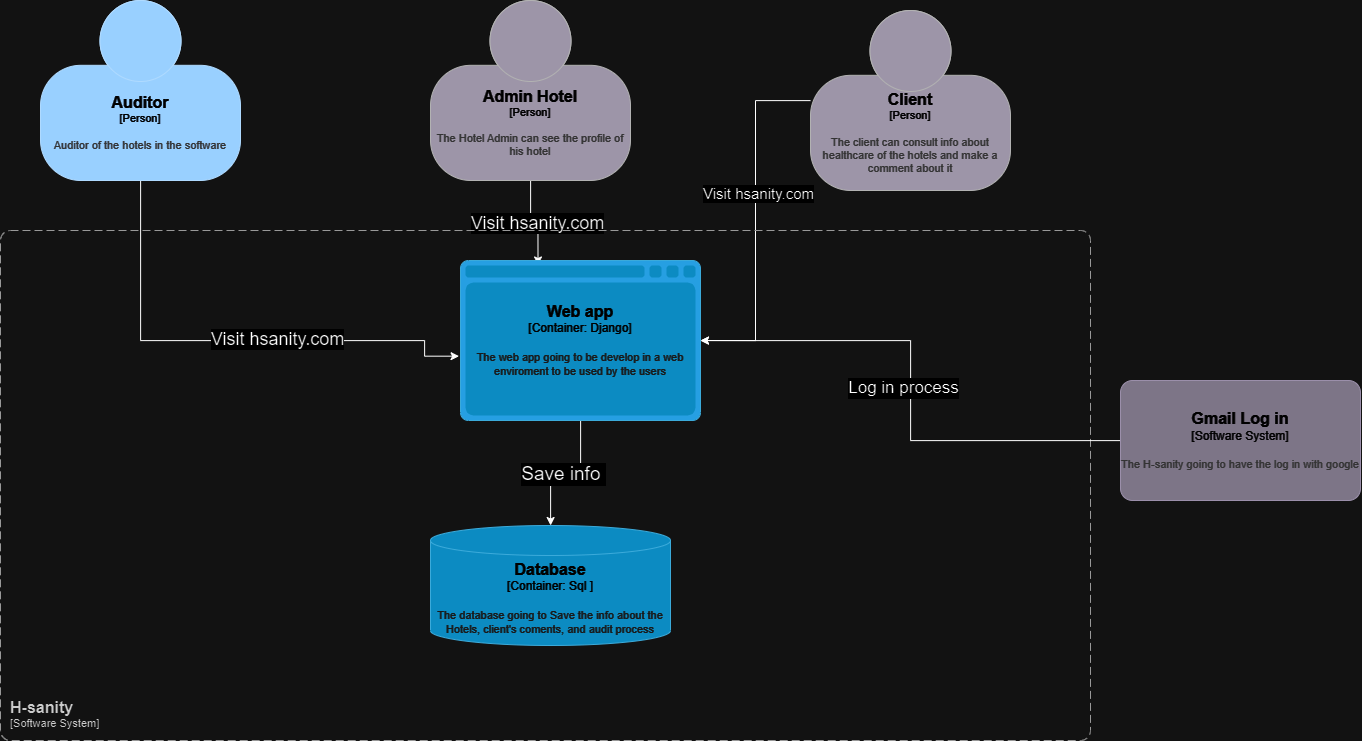

The diagram above was exported from draw.io. Its source (the exported page's mxGraphModel, read from the mxfile embedded in the PNG):
<mxGraphModel dx="2185" dy="2051" grid="1" gridSize="10" guides="1" tooltips="1" connect="1" arrows="1" fold="1" page="1" pageScale="1" pageWidth="827" pageHeight="1169" math="0" shadow="0">
  <root>
    <mxCell id="0" />
    <mxCell id="1" parent="0" />
    <mxCell id="9u4I5sRpo3LuDxaL1OBX-11" style="edgeStyle=orthogonalEdgeStyle;rounded=0;orthogonalLoop=1;jettySize=auto;html=1;entryX=-0.006;entryY=0.598;entryDx=0;entryDy=0;entryPerimeter=0;" edge="1" parent="1" source="9u4I5sRpo3LuDxaL1OBX-1" target="9u4I5sRpo3LuDxaL1OBX-6">
      <mxGeometry relative="1" as="geometry">
        <Array as="points">
          <mxPoint x="30" y="280" />
          <mxPoint x="314" y="280" />
          <mxPoint x="314" y="296" />
        </Array>
      </mxGeometry>
    </mxCell>
    <mxCell id="9u4I5sRpo3LuDxaL1OBX-12" value="&lt;font style=&quot;font-size: 18px;&quot;&gt;Visit hsanity.com&lt;/font&gt;" style="edgeLabel;html=1;align=center;verticalAlign=middle;resizable=0;points=[];" vertex="1" connectable="0" parent="9u4I5sRpo3LuDxaL1OBX-11">
      <mxGeometry x="0.1958" y="2" relative="1" as="geometry">
        <mxPoint as="offset" />
      </mxGeometry>
    </mxCell>
    <object placeholders="1" c4Name="Auditor" c4Type="Person" c4Description="Auditor of the hotels in the software" label="&lt;font style=&quot;font-size: 16px&quot;&gt;&lt;b&gt;%c4Name%&lt;/b&gt;&lt;/font&gt;&lt;div&gt;[%c4Type%]&lt;/div&gt;&lt;br&gt;&lt;div&gt;&lt;font style=&quot;font-size: 11px&quot;&gt;&lt;font color=&quot;#cccccc&quot;&gt;%c4Description%&lt;/font&gt;&lt;/div&gt;" id="9u4I5sRpo3LuDxaL1OBX-1">
      <mxCell style="html=1;fontSize=11;dashed=0;whiteSpace=wrap;fillColor=#083F75;strokeColor=#06315C;fontColor=#ffffff;shape=mxgraph.c4.person2;align=center;metaEdit=1;points=[[0.5,0,0],[1,0.5,0],[1,0.75,0],[0.75,1,0],[0.5,1,0],[0.25,1,0],[0,0.75,0],[0,0.5,0]];resizable=0;" vertex="1" parent="1">
        <mxGeometry x="-70" y="-60" width="200" height="180" as="geometry" />
      </mxCell>
    </object>
    <mxCell id="9u4I5sRpo3LuDxaL1OBX-13" style="edgeStyle=orthogonalEdgeStyle;rounded=0;orthogonalLoop=1;jettySize=auto;html=1;entryX=0.323;entryY=0.028;entryDx=0;entryDy=0;entryPerimeter=0;" edge="1" parent="1" source="9u4I5sRpo3LuDxaL1OBX-2" target="9u4I5sRpo3LuDxaL1OBX-6">
      <mxGeometry relative="1" as="geometry" />
    </mxCell>
    <mxCell id="9u4I5sRpo3LuDxaL1OBX-14" value="&lt;font style=&quot;font-size: 18px;&quot;&gt;Visit hsanity.com&lt;/font&gt;" style="edgeLabel;html=1;align=center;verticalAlign=middle;resizable=0;points=[];" vertex="1" connectable="0" parent="9u4I5sRpo3LuDxaL1OBX-13">
      <mxGeometry x="0.0799" y="-2" relative="1" as="geometry">
        <mxPoint as="offset" />
      </mxGeometry>
    </mxCell>
    <object placeholders="1" c4Name="Admin Hotel" c4Type="Person" c4Description="The Hotel Admin can see the profile of his hotel " label="&lt;font style=&quot;font-size: 16px&quot;&gt;&lt;b&gt;%c4Name%&lt;/b&gt;&lt;/font&gt;&lt;div&gt;[%c4Type%]&lt;/div&gt;&lt;br&gt;&lt;div&gt;&lt;font style=&quot;font-size: 11px&quot;&gt;&lt;font color=&quot;#cccccc&quot;&gt;%c4Description%&lt;/font&gt;&lt;/div&gt;" id="9u4I5sRpo3LuDxaL1OBX-2">
      <mxCell style="html=1;fontSize=11;dashed=0;whiteSpace=wrap;fillColor=#6C6477;strokeColor=#4D4D4D;fontColor=#ffffff;shape=mxgraph.c4.person2;align=center;metaEdit=1;points=[[0.5,0,0],[1,0.5,0],[1,0.75,0],[0.75,1,0],[0.5,1,0],[0.25,1,0],[0,0.75,0],[0,0.5,0]];resizable=0;" vertex="1" parent="1">
        <mxGeometry x="320" y="-60" width="200" height="180" as="geometry" />
      </mxCell>
    </object>
    <mxCell id="9u4I5sRpo3LuDxaL1OBX-15" style="edgeStyle=orthogonalEdgeStyle;rounded=0;orthogonalLoop=1;jettySize=auto;html=1;entryX=1;entryY=0.5;entryDx=0;entryDy=0;entryPerimeter=0;" edge="1" parent="1" source="9u4I5sRpo3LuDxaL1OBX-3" target="9u4I5sRpo3LuDxaL1OBX-6">
      <mxGeometry relative="1" as="geometry" />
    </mxCell>
    <mxCell id="9u4I5sRpo3LuDxaL1OBX-16" value="&lt;font style=&quot;font-size: 15px;&quot;&gt;Visit hsanity.com&lt;/font&gt;" style="edgeLabel;html=1;align=center;verticalAlign=middle;resizable=0;points=[];" vertex="1" connectable="0" parent="9u4I5sRpo3LuDxaL1OBX-15">
      <mxGeometry x="-0.1648" y="2" relative="1" as="geometry">
        <mxPoint as="offset" />
      </mxGeometry>
    </mxCell>
    <object placeholders="1" c4Name="Client" c4Type="Person" c4Description="The client can consult info about healthcare of the hotels and make a comment about it" label="&lt;font style=&quot;font-size: 16px&quot;&gt;&lt;b&gt;%c4Name%&lt;/b&gt;&lt;/font&gt;&lt;div&gt;[%c4Type%]&lt;/div&gt;&lt;br&gt;&lt;div&gt;&lt;font style=&quot;font-size: 11px&quot;&gt;&lt;font color=&quot;#cccccc&quot;&gt;%c4Description%&lt;/font&gt;&lt;/div&gt;" id="9u4I5sRpo3LuDxaL1OBX-3">
      <mxCell style="html=1;fontSize=11;dashed=0;whiteSpace=wrap;fillColor=#6C6477;strokeColor=#4D4D4D;fontColor=#ffffff;shape=mxgraph.c4.person2;align=center;metaEdit=1;points=[[0.5,0,0],[1,0.5,0],[1,0.75,0],[0.75,1,0],[0.5,1,0],[0.25,1,0],[0,0.75,0],[0,0.5,0]];resizable=0;" vertex="1" parent="1">
        <mxGeometry x="700" y="-50" width="200" height="180" as="geometry" />
      </mxCell>
    </object>
    <object placeholders="1" c4Name="H-sanity" c4Type="SystemScopeBoundary" c4Application="Software System" label="&lt;font style=&quot;font-size: 16px&quot;&gt;&lt;b&gt;&lt;div style=&quot;text-align: left&quot;&gt;%c4Name%&lt;/div&gt;&lt;/b&gt;&lt;/font&gt;&lt;div style=&quot;text-align: left&quot;&gt;[%c4Application%]&lt;/div&gt;" id="9u4I5sRpo3LuDxaL1OBX-4">
      <mxCell style="rounded=1;fontSize=11;whiteSpace=wrap;html=1;dashed=1;arcSize=20;fillColor=none;strokeColor=#666666;fontColor=#333333;labelBackgroundColor=none;align=left;verticalAlign=bottom;labelBorderColor=none;spacingTop=0;spacing=10;dashPattern=8 4;metaEdit=1;rotatable=0;perimeter=rectanglePerimeter;noLabel=0;labelPadding=0;allowArrows=0;connectable=0;expand=0;recursiveResize=0;editable=1;pointerEvents=0;absoluteArcSize=1;points=[[0.25,0,0],[0.5,0,0],[0.75,0,0],[1,0.25,0],[1,0.5,0],[1,0.75,0],[0.75,1,0],[0.5,1,0],[0.25,1,0],[0,0.75,0],[0,0.5,0],[0,0.25,0]];" vertex="1" parent="1">
        <mxGeometry x="-110" y="170" width="1090" height="510" as="geometry" />
      </mxCell>
    </object>
    <object placeholders="1" c4Type="Database" c4Container="Container" c4Technology="Sql " c4Description="The database going to Save the info about the Hotels, client's coments, and audit process" label="&lt;font style=&quot;font-size: 16px&quot;&gt;&lt;b&gt;%c4Type%&lt;/b&gt;&lt;/font&gt;&lt;div&gt;[%c4Container%:&amp;nbsp;%c4Technology%]&lt;/div&gt;&lt;br&gt;&lt;div&gt;&lt;font style=&quot;font-size: 11px&quot;&gt;&lt;font color=&quot;#E6E6E6&quot;&gt;%c4Description%&lt;/font&gt;&lt;/div&gt;" id="9u4I5sRpo3LuDxaL1OBX-5">
      <mxCell style="shape=cylinder3;size=15;whiteSpace=wrap;html=1;boundedLbl=1;rounded=0;labelBackgroundColor=none;fillColor=#23A2D9;fontSize=12;fontColor=#ffffff;align=center;strokeColor=#0E7DAD;metaEdit=1;points=[[0.5,0,0],[1,0.25,0],[1,0.5,0],[1,0.75,0],[0.5,1,0],[0,0.75,0],[0,0.5,0],[0,0.25,0]];resizable=0;" vertex="1" parent="1">
        <mxGeometry x="320" y="465" width="240" height="120" as="geometry" />
      </mxCell>
    </object>
    <mxCell id="9u4I5sRpo3LuDxaL1OBX-9" style="edgeStyle=orthogonalEdgeStyle;rounded=0;orthogonalLoop=1;jettySize=auto;html=1;" edge="1" parent="1" source="9u4I5sRpo3LuDxaL1OBX-6" target="9u4I5sRpo3LuDxaL1OBX-5">
      <mxGeometry relative="1" as="geometry" />
    </mxCell>
    <mxCell id="9u4I5sRpo3LuDxaL1OBX-10" value="&lt;font style=&quot;font-size: 19px;&quot;&gt;Save info&amp;nbsp;&lt;/font&gt;" style="edgeLabel;html=1;align=center;verticalAlign=middle;resizable=0;points=[];" vertex="1" connectable="0" parent="9u4I5sRpo3LuDxaL1OBX-9">
      <mxGeometry x="0.0551" relative="1" as="geometry">
        <mxPoint as="offset" />
      </mxGeometry>
    </mxCell>
    <object placeholders="1" c4Type="Web app" c4Container="Container" c4Technology="Django" c4Description="The web app going to be develop in a web enviroment to be used by the users" label="&lt;font style=&quot;font-size: 16px&quot;&gt;&lt;b&gt;%c4Type%&lt;/b&gt;&lt;/font&gt;&lt;div&gt;[%c4Container%:&amp;nbsp;%c4Technology%]&lt;/div&gt;&lt;br&gt;&lt;div&gt;&lt;font style=&quot;font-size: 11px&quot;&gt;&lt;font color=&quot;#E6E6E6&quot;&gt;%c4Description%&lt;/font&gt;&lt;/div&gt;" id="9u4I5sRpo3LuDxaL1OBX-6">
      <mxCell style="shape=mxgraph.c4.webBrowserContainer2;whiteSpace=wrap;html=1;boundedLbl=1;rounded=0;labelBackgroundColor=none;strokeColor=#118ACD;fillColor=#23A2D9;strokeColor=#118ACD;strokeColor2=#0E7DAD;fontSize=12;fontColor=#ffffff;align=center;metaEdit=1;points=[[0.5,0,0],[1,0.25,0],[1,0.5,0],[1,0.75,0],[0.5,1,0],[0,0.75,0],[0,0.5,0],[0,0.25,0]];resizable=0;" vertex="1" parent="1">
        <mxGeometry x="350" y="200" width="240" height="160" as="geometry" />
      </mxCell>
    </object>
    <mxCell id="9u4I5sRpo3LuDxaL1OBX-17" style="edgeStyle=orthogonalEdgeStyle;rounded=0;orthogonalLoop=1;jettySize=auto;html=1;" edge="1" parent="1" source="9u4I5sRpo3LuDxaL1OBX-7" target="9u4I5sRpo3LuDxaL1OBX-6">
      <mxGeometry relative="1" as="geometry" />
    </mxCell>
    <mxCell id="9u4I5sRpo3LuDxaL1OBX-18" value="&lt;font style=&quot;font-size: 17px;&quot;&gt;Log in process&lt;/font&gt;" style="edgeLabel;html=1;align=center;verticalAlign=middle;resizable=0;points=[];" vertex="1" connectable="0" parent="9u4I5sRpo3LuDxaL1OBX-17">
      <mxGeometry x="0.0209" y="8" relative="1" as="geometry">
        <mxPoint y="1" as="offset" />
      </mxGeometry>
    </mxCell>
    <object placeholders="1" c4Name="Gmail Log in" c4Type="Software System" c4Description="The H-sanity going to have the log in with google" label="&lt;font style=&quot;font-size: 16px&quot;&gt;&lt;b&gt;%c4Name%&lt;/b&gt;&lt;/font&gt;&lt;div&gt;[%c4Type%]&lt;/div&gt;&lt;br&gt;&lt;div&gt;&lt;font style=&quot;font-size: 11px&quot;&gt;&lt;font color=&quot;#cccccc&quot;&gt;%c4Description%&lt;/font&gt;&lt;/div&gt;" id="9u4I5sRpo3LuDxaL1OBX-7">
      <mxCell style="rounded=1;whiteSpace=wrap;html=1;labelBackgroundColor=none;fillColor=#8C8496;fontColor=#ffffff;align=center;arcSize=10;strokeColor=#736782;metaEdit=1;resizable=0;points=[[0.25,0,0],[0.5,0,0],[0.75,0,0],[1,0.25,0],[1,0.5,0],[1,0.75,0],[0.75,1,0],[0.5,1,0],[0.25,1,0],[0,0.75,0],[0,0.5,0],[0,0.25,0]];" vertex="1" parent="1">
        <mxGeometry x="1010" y="320" width="240" height="120" as="geometry" />
      </mxCell>
    </object>
  </root>
</mxGraphModel>